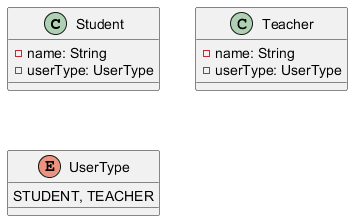

The diagram above was rendered by PlantUML. Its source (embedded in the PNG):
@startuml
   class Student {
       - name: String
       - userType: UserType
   }

   class Teacher {
       - name: String
       - userType: UserType
   }

   enum UserType {
       STUDENT, TEACHER
   }
   @enduml